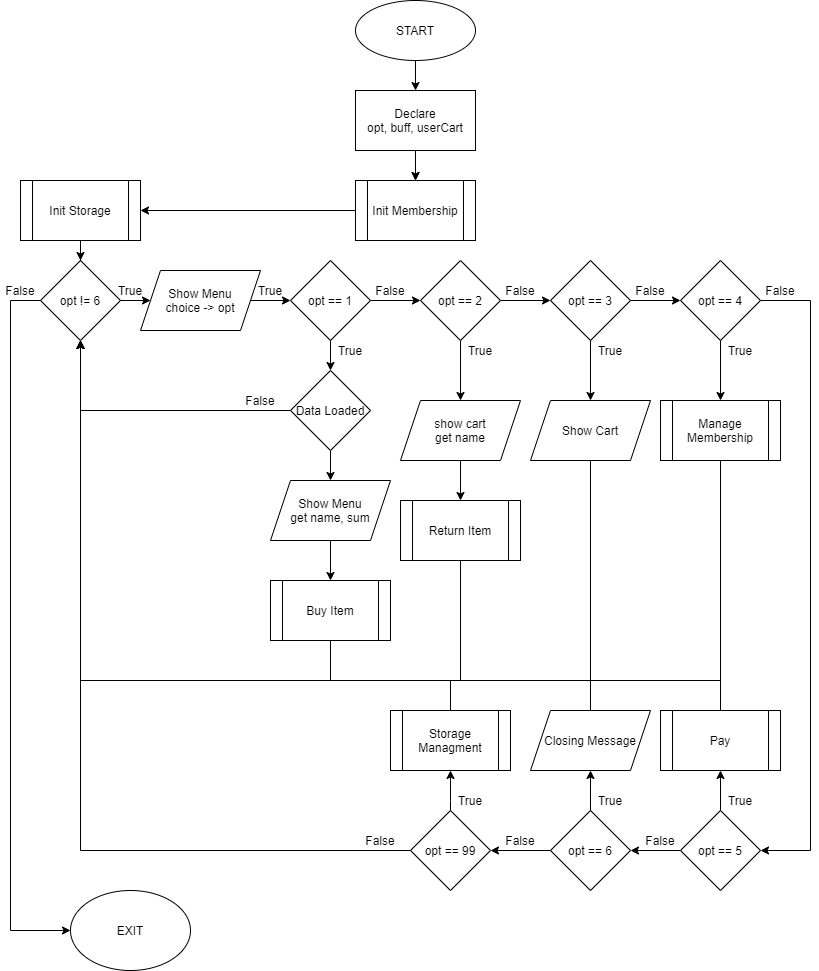

The diagram above was exported from draw.io. Its source (the exported page's mxGraphModel, read from the mxfile embedded in the PNG):
<mxGraphModel dx="1234" dy="724" grid="1" gridSize="10" guides="1" tooltips="1" connect="1" arrows="1" fold="1" page="1" pageScale="1" pageWidth="850" pageHeight="1100" math="0" shadow="0">
  <root>
    <mxCell id="0" />
    <mxCell id="1" parent="0" />
    <mxCell id="101" style="edgeStyle=orthogonalEdgeStyle;rounded=0;orthogonalLoop=1;jettySize=auto;html=1;entryX=0.5;entryY=0;entryDx=0;entryDy=0;" parent="1" source="2" target="6" edge="1">
      <mxGeometry relative="1" as="geometry" />
    </mxCell>
    <mxCell id="2" value="START" style="ellipse;whiteSpace=wrap;html=1;" parent="1" vertex="1">
      <mxGeometry x="365" y="20" width="120" height="60" as="geometry" />
    </mxCell>
    <mxCell id="102" style="edgeStyle=orthogonalEdgeStyle;rounded=0;orthogonalLoop=1;jettySize=auto;html=1;entryX=0.5;entryY=0;entryDx=0;entryDy=0;" parent="1" source="6" target="93" edge="1">
      <mxGeometry relative="1" as="geometry" />
    </mxCell>
    <mxCell id="fC9VBgLNCzgbPccbKzWS-103" value="" style="edgeStyle=orthogonalEdgeStyle;rounded=0;orthogonalLoop=1;jettySize=auto;html=1;" parent="1" source="6" target="93" edge="1">
      <mxGeometry relative="1" as="geometry" />
    </mxCell>
    <mxCell id="6" value="&lt;span&gt;Declare&lt;/span&gt;&lt;br&gt;&lt;span&gt;opt, buff, userCart&lt;/span&gt;" style="rounded=0;whiteSpace=wrap;html=1;" parent="1" vertex="1">
      <mxGeometry x="365" y="110" width="120" height="60" as="geometry" />
    </mxCell>
    <mxCell id="15" style="edgeStyle=orthogonalEdgeStyle;rounded=0;orthogonalLoop=1;jettySize=auto;html=1;entryX=0;entryY=0.5;entryDx=0;entryDy=0;" parent="1" source="11" target="14" edge="1">
      <mxGeometry relative="1" as="geometry" />
    </mxCell>
    <mxCell id="91" style="edgeStyle=orthogonalEdgeStyle;rounded=0;orthogonalLoop=1;jettySize=auto;html=1;entryX=0;entryY=0.5;entryDx=0;entryDy=0;exitX=0;exitY=0.5;exitDx=0;exitDy=0;" parent="1" source="11" target="90" edge="1">
      <mxGeometry relative="1" as="geometry">
        <Array as="points">
          <mxPoint x="20" y="320" />
          <mxPoint x="20" y="950" />
        </Array>
      </mxGeometry>
    </mxCell>
    <mxCell id="11" value="opt != 6" style="rhombus;whiteSpace=wrap;html=1;" parent="1" vertex="1">
      <mxGeometry x="50" y="280" width="80" height="80" as="geometry" />
    </mxCell>
    <mxCell id="48" style="edgeStyle=orthogonalEdgeStyle;rounded=0;orthogonalLoop=1;jettySize=auto;html=1;entryX=0;entryY=0.5;entryDx=0;entryDy=0;" parent="1" source="14" target="19" edge="1">
      <mxGeometry relative="1" as="geometry" />
    </mxCell>
    <mxCell id="14" value="Show Menu&lt;br&gt;choice -&amp;gt; opt" style="shape=parallelogram;perimeter=parallelogramPerimeter;whiteSpace=wrap;html=1;fixedSize=1;" parent="1" vertex="1">
      <mxGeometry x="150" y="290" width="120" height="60" as="geometry" />
    </mxCell>
    <mxCell id="50" style="edgeStyle=orthogonalEdgeStyle;rounded=0;orthogonalLoop=1;jettySize=auto;html=1;entryX=0;entryY=0.5;entryDx=0;entryDy=0;" parent="1" source="16" target="17" edge="1">
      <mxGeometry relative="1" as="geometry" />
    </mxCell>
    <mxCell id="55" style="edgeStyle=orthogonalEdgeStyle;rounded=0;orthogonalLoop=1;jettySize=auto;html=1;entryX=0.5;entryY=0;entryDx=0;entryDy=0;" parent="1" source="16" target="33" edge="1">
      <mxGeometry relative="1" as="geometry" />
    </mxCell>
    <mxCell id="16" value="opt == 2" style="rhombus;whiteSpace=wrap;html=1;" parent="1" vertex="1">
      <mxGeometry x="430" y="280" width="80" height="80" as="geometry" />
    </mxCell>
    <mxCell id="51" style="edgeStyle=orthogonalEdgeStyle;rounded=0;orthogonalLoop=1;jettySize=auto;html=1;entryX=0;entryY=0.5;entryDx=0;entryDy=0;" parent="1" source="17" target="18" edge="1">
      <mxGeometry relative="1" as="geometry" />
    </mxCell>
    <mxCell id="56" style="edgeStyle=orthogonalEdgeStyle;rounded=0;orthogonalLoop=1;jettySize=auto;html=1;entryX=0.5;entryY=0;entryDx=0;entryDy=0;" parent="1" source="17" target="39" edge="1">
      <mxGeometry relative="1" as="geometry" />
    </mxCell>
    <mxCell id="17" value="opt == 3" style="rhombus;whiteSpace=wrap;html=1;" parent="1" vertex="1">
      <mxGeometry x="560" y="280" width="80" height="80" as="geometry" />
    </mxCell>
    <mxCell id="57" style="edgeStyle=orthogonalEdgeStyle;rounded=0;orthogonalLoop=1;jettySize=auto;html=1;entryX=1;entryY=0.5;entryDx=0;entryDy=0;" parent="1" source="18" target="43" edge="1">
      <mxGeometry relative="1" as="geometry">
        <Array as="points">
          <mxPoint x="820" y="320" />
          <mxPoint x="820" y="870" />
        </Array>
      </mxGeometry>
    </mxCell>
    <mxCell id="59" style="edgeStyle=orthogonalEdgeStyle;rounded=0;orthogonalLoop=1;jettySize=auto;html=1;entryX=0.5;entryY=0;entryDx=0;entryDy=0;" parent="1" source="18" target="41" edge="1">
      <mxGeometry relative="1" as="geometry" />
    </mxCell>
    <mxCell id="18" value="opt == 4" style="rhombus;whiteSpace=wrap;html=1;" parent="1" vertex="1">
      <mxGeometry x="690" y="280" width="80" height="80" as="geometry" />
    </mxCell>
    <mxCell id="49" style="edgeStyle=orthogonalEdgeStyle;rounded=0;orthogonalLoop=1;jettySize=auto;html=1;entryX=0;entryY=0.5;entryDx=0;entryDy=0;" parent="1" source="19" target="16" edge="1">
      <mxGeometry relative="1" as="geometry" />
    </mxCell>
    <mxCell id="52" style="edgeStyle=orthogonalEdgeStyle;rounded=0;orthogonalLoop=1;jettySize=auto;html=1;entryX=0.5;entryY=0;entryDx=0;entryDy=0;" parent="1" source="19" target="28" edge="1">
      <mxGeometry relative="1" as="geometry" />
    </mxCell>
    <mxCell id="19" value="opt == 1" style="rhombus;whiteSpace=wrap;html=1;" parent="1" vertex="1">
      <mxGeometry x="300" y="280" width="80" height="80" as="geometry" />
    </mxCell>
    <mxCell id="32" style="edgeStyle=orthogonalEdgeStyle;rounded=0;orthogonalLoop=1;jettySize=auto;html=1;entryX=0.5;entryY=0;entryDx=0;entryDy=0;" parent="1" source="27" target="31" edge="1">
      <mxGeometry relative="1" as="geometry" />
    </mxCell>
    <mxCell id="27" value="Show Menu&lt;br&gt;get name, sum" style="shape=parallelogram;perimeter=parallelogramPerimeter;whiteSpace=wrap;html=1;fixedSize=1;" parent="1" vertex="1">
      <mxGeometry x="280" y="500" width="120" height="60" as="geometry" />
    </mxCell>
    <mxCell id="30" style="edgeStyle=orthogonalEdgeStyle;rounded=0;orthogonalLoop=1;jettySize=auto;html=1;" parent="1" source="28" target="27" edge="1">
      <mxGeometry relative="1" as="geometry" />
    </mxCell>
    <mxCell id="84" style="edgeStyle=orthogonalEdgeStyle;rounded=0;orthogonalLoop=1;jettySize=auto;html=1;" parent="1" source="28" edge="1">
      <mxGeometry relative="1" as="geometry">
        <mxPoint x="90" y="360" as="targetPoint" />
      </mxGeometry>
    </mxCell>
    <mxCell id="28" value="Data Loaded" style="rhombus;whiteSpace=wrap;html=1;" parent="1" vertex="1">
      <mxGeometry x="300" y="390" width="80" height="80" as="geometry" />
    </mxCell>
    <mxCell id="80" style="edgeStyle=orthogonalEdgeStyle;rounded=0;orthogonalLoop=1;jettySize=auto;html=1;exitX=0.5;exitY=1;exitDx=0;exitDy=0;" parent="1" source="31" edge="1">
      <mxGeometry relative="1" as="geometry">
        <mxPoint x="90" y="360" as="targetPoint" />
        <Array as="points">
          <mxPoint x="340" y="700" />
          <mxPoint x="90" y="700" />
        </Array>
      </mxGeometry>
    </mxCell>
    <mxCell id="31" value="Buy Item" style="shape=process;whiteSpace=wrap;html=1;backgroundOutline=1;" parent="1" vertex="1">
      <mxGeometry x="280" y="600" width="120" height="60" as="geometry" />
    </mxCell>
    <mxCell id="54" style="edgeStyle=orthogonalEdgeStyle;rounded=0;orthogonalLoop=1;jettySize=auto;html=1;entryX=0.5;entryY=0;entryDx=0;entryDy=0;" parent="1" source="33" target="34" edge="1">
      <mxGeometry relative="1" as="geometry" />
    </mxCell>
    <mxCell id="33" value="show cart&lt;br&gt;get name" style="shape=parallelogram;perimeter=parallelogramPerimeter;whiteSpace=wrap;html=1;fixedSize=1;" parent="1" vertex="1">
      <mxGeometry x="410" y="420" width="120" height="60" as="geometry" />
    </mxCell>
    <mxCell id="81" style="edgeStyle=orthogonalEdgeStyle;rounded=0;orthogonalLoop=1;jettySize=auto;html=1;entryX=0.5;entryY=1;entryDx=0;entryDy=0;" parent="1" source="34" target="11" edge="1">
      <mxGeometry relative="1" as="geometry">
        <mxPoint x="470" y="700" as="targetPoint" />
        <Array as="points">
          <mxPoint x="470" y="700" />
          <mxPoint x="90" y="700" />
        </Array>
      </mxGeometry>
    </mxCell>
    <mxCell id="34" value="Return Item" style="shape=process;whiteSpace=wrap;html=1;backgroundOutline=1;" parent="1" vertex="1">
      <mxGeometry x="410" y="520" width="120" height="60" as="geometry" />
    </mxCell>
    <mxCell id="82" style="edgeStyle=orthogonalEdgeStyle;rounded=0;orthogonalLoop=1;jettySize=auto;html=1;entryX=0.5;entryY=1;entryDx=0;entryDy=0;" parent="1" source="39" target="11" edge="1">
      <mxGeometry relative="1" as="geometry">
        <mxPoint x="600" y="700" as="targetPoint" />
        <Array as="points">
          <mxPoint x="600" y="700" />
          <mxPoint x="90" y="700" />
        </Array>
      </mxGeometry>
    </mxCell>
    <mxCell id="39" value="Show Cart" style="shape=parallelogram;perimeter=parallelogramPerimeter;whiteSpace=wrap;html=1;fixedSize=1;" parent="1" vertex="1">
      <mxGeometry x="540" y="420" width="120" height="60" as="geometry" />
    </mxCell>
    <mxCell id="83" style="edgeStyle=orthogonalEdgeStyle;rounded=0;orthogonalLoop=1;jettySize=auto;html=1;entryX=0.5;entryY=1;entryDx=0;entryDy=0;" parent="1" source="41" target="11" edge="1">
      <mxGeometry relative="1" as="geometry">
        <mxPoint x="730" y="700" as="targetPoint" />
        <Array as="points">
          <mxPoint x="730" y="700" />
          <mxPoint x="90" y="700" />
        </Array>
      </mxGeometry>
    </mxCell>
    <mxCell id="41" value="Manage Membership" style="shape=process;whiteSpace=wrap;html=1;backgroundOutline=1;" parent="1" vertex="1">
      <mxGeometry x="670" y="420" width="120" height="60" as="geometry" />
    </mxCell>
    <mxCell id="61" style="edgeStyle=orthogonalEdgeStyle;rounded=0;orthogonalLoop=1;jettySize=auto;html=1;entryX=0.5;entryY=1;entryDx=0;entryDy=0;" parent="1" source="43" target="45" edge="1">
      <mxGeometry relative="1" as="geometry" />
    </mxCell>
    <mxCell id="68" style="edgeStyle=orthogonalEdgeStyle;rounded=0;orthogonalLoop=1;jettySize=auto;html=1;entryX=1;entryY=0.5;entryDx=0;entryDy=0;" parent="1" source="43" target="65" edge="1">
      <mxGeometry relative="1" as="geometry" />
    </mxCell>
    <mxCell id="43" value="opt == 5" style="rhombus;whiteSpace=wrap;html=1;" parent="1" vertex="1">
      <mxGeometry x="690" y="830" width="80" height="80" as="geometry" />
    </mxCell>
    <mxCell id="79" style="edgeStyle=orthogonalEdgeStyle;rounded=0;orthogonalLoop=1;jettySize=auto;html=1;exitX=0.5;exitY=0;exitDx=0;exitDy=0;" parent="1" source="45" edge="1">
      <mxGeometry relative="1" as="geometry">
        <mxPoint x="90" y="360" as="targetPoint" />
        <Array as="points">
          <mxPoint x="730" y="700" />
        </Array>
      </mxGeometry>
    </mxCell>
    <mxCell id="45" value="Pay" style="shape=process;whiteSpace=wrap;html=1;backgroundOutline=1;" parent="1" vertex="1">
      <mxGeometry x="670" y="730" width="120" height="60" as="geometry" />
    </mxCell>
    <mxCell id="47" style="edgeStyle=orthogonalEdgeStyle;rounded=0;orthogonalLoop=1;jettySize=auto;html=1;exitX=0.5;exitY=1;exitDx=0;exitDy=0;" parent="1" source="41" target="41" edge="1">
      <mxGeometry relative="1" as="geometry" />
    </mxCell>
    <mxCell id="69" style="edgeStyle=orthogonalEdgeStyle;rounded=0;orthogonalLoop=1;jettySize=auto;html=1;entryX=1;entryY=0.5;entryDx=0;entryDy=0;" parent="1" source="65" target="66" edge="1">
      <mxGeometry relative="1" as="geometry">
        <mxPoint x="510" y="870" as="targetPoint" />
      </mxGeometry>
    </mxCell>
    <mxCell id="88" style="edgeStyle=orthogonalEdgeStyle;rounded=0;orthogonalLoop=1;jettySize=auto;html=1;entryX=0.5;entryY=1;entryDx=0;entryDy=0;" parent="1" source="65" target="87" edge="1">
      <mxGeometry relative="1" as="geometry" />
    </mxCell>
    <mxCell id="65" value="opt == 6" style="rhombus;whiteSpace=wrap;html=1;" parent="1" vertex="1">
      <mxGeometry x="560" y="830" width="80" height="80" as="geometry" />
    </mxCell>
    <mxCell id="70" value="" style="edgeStyle=orthogonalEdgeStyle;rounded=0;orthogonalLoop=1;jettySize=auto;html=1;" parent="1" source="66" target="67" edge="1">
      <mxGeometry relative="1" as="geometry">
        <Array as="points">
          <mxPoint x="460" y="820" />
          <mxPoint x="460" y="820" />
        </Array>
      </mxGeometry>
    </mxCell>
    <mxCell id="73" style="edgeStyle=orthogonalEdgeStyle;rounded=0;orthogonalLoop=1;jettySize=auto;html=1;entryX=0.5;entryY=1;entryDx=0;entryDy=0;" parent="1" source="66" target="11" edge="1">
      <mxGeometry relative="1" as="geometry" />
    </mxCell>
    <mxCell id="66" value="opt == 99" style="rhombus;whiteSpace=wrap;html=1;" parent="1" vertex="1">
      <mxGeometry x="420" y="830" width="80" height="80" as="geometry" />
    </mxCell>
    <mxCell id="85" style="edgeStyle=orthogonalEdgeStyle;rounded=0;orthogonalLoop=1;jettySize=auto;html=1;entryX=0.5;entryY=1;entryDx=0;entryDy=0;exitX=0.5;exitY=0;exitDx=0;exitDy=0;" parent="1" source="67" target="11" edge="1">
      <mxGeometry relative="1" as="geometry">
        <mxPoint x="460" y="700" as="targetPoint" />
        <Array as="points">
          <mxPoint x="460" y="700" />
          <mxPoint x="90" y="700" />
        </Array>
      </mxGeometry>
    </mxCell>
    <mxCell id="67" value="Storage Managment" style="shape=process;whiteSpace=wrap;html=1;backgroundOutline=1;" parent="1" vertex="1">
      <mxGeometry x="400" y="730" width="120" height="60" as="geometry" />
    </mxCell>
    <mxCell id="89" style="edgeStyle=orthogonalEdgeStyle;rounded=0;orthogonalLoop=1;jettySize=auto;html=1;" parent="1" source="87" edge="1">
      <mxGeometry relative="1" as="geometry">
        <mxPoint x="90" y="360" as="targetPoint" />
        <Array as="points">
          <mxPoint x="600" y="700" />
          <mxPoint x="90" y="700" />
        </Array>
      </mxGeometry>
    </mxCell>
    <mxCell id="87" value="Closing Message" style="shape=parallelogram;perimeter=parallelogramPerimeter;whiteSpace=wrap;html=1;fixedSize=1;" parent="1" vertex="1">
      <mxGeometry x="540" y="730" width="120" height="60" as="geometry" />
    </mxCell>
    <mxCell id="90" value="EXIT" style="ellipse;whiteSpace=wrap;html=1;" parent="1" vertex="1">
      <mxGeometry x="80" y="910" width="120" height="80" as="geometry" />
    </mxCell>
    <mxCell id="103" style="edgeStyle=orthogonalEdgeStyle;rounded=0;orthogonalLoop=1;jettySize=auto;html=1;entryX=1;entryY=0.5;entryDx=0;entryDy=0;" parent="1" source="93" target="96" edge="1">
      <mxGeometry relative="1" as="geometry" />
    </mxCell>
    <mxCell id="93" value="Init Membership" style="shape=process;whiteSpace=wrap;html=1;backgroundOutline=1;" parent="1" vertex="1">
      <mxGeometry x="365" y="200" width="120" height="60" as="geometry" />
    </mxCell>
    <mxCell id="100" style="edgeStyle=orthogonalEdgeStyle;rounded=0;orthogonalLoop=1;jettySize=auto;html=1;entryX=0.5;entryY=0;entryDx=0;entryDy=0;" parent="1" source="96" target="11" edge="1">
      <mxGeometry relative="1" as="geometry" />
    </mxCell>
    <mxCell id="96" value="Init Storage" style="shape=process;whiteSpace=wrap;html=1;backgroundOutline=1;" parent="1" vertex="1">
      <mxGeometry x="30" y="200" width="120" height="60" as="geometry" />
    </mxCell>
    <mxCell id="CGJU9bkK9vOtVAjXTlso-103" value="True" style="text;html=1;strokeColor=none;fillColor=none;align=center;verticalAlign=middle;whiteSpace=wrap;rounded=0;" parent="1" vertex="1">
      <mxGeometry x="120" y="300" width="40" height="20" as="geometry" />
    </mxCell>
    <mxCell id="CGJU9bkK9vOtVAjXTlso-104" value="True" style="text;html=1;strokeColor=none;fillColor=none;align=center;verticalAlign=middle;whiteSpace=wrap;rounded=0;" parent="1" vertex="1">
      <mxGeometry x="260" y="300" width="40" height="20" as="geometry" />
    </mxCell>
    <mxCell id="CGJU9bkK9vOtVAjXTlso-105" value="True" style="text;html=1;strokeColor=none;fillColor=none;align=center;verticalAlign=middle;whiteSpace=wrap;rounded=0;" parent="1" vertex="1">
      <mxGeometry x="340" y="360" width="40" height="20" as="geometry" />
    </mxCell>
    <mxCell id="CGJU9bkK9vOtVAjXTlso-106" value="True" style="text;html=1;strokeColor=none;fillColor=none;align=center;verticalAlign=middle;whiteSpace=wrap;rounded=0;" parent="1" vertex="1">
      <mxGeometry x="470" y="360" width="40" height="20" as="geometry" />
    </mxCell>
    <mxCell id="CGJU9bkK9vOtVAjXTlso-107" value="True" style="text;html=1;strokeColor=none;fillColor=none;align=center;verticalAlign=middle;whiteSpace=wrap;rounded=0;" parent="1" vertex="1">
      <mxGeometry x="600" y="360" width="40" height="20" as="geometry" />
    </mxCell>
    <mxCell id="CGJU9bkK9vOtVAjXTlso-109" value="True" style="text;html=1;strokeColor=none;fillColor=none;align=center;verticalAlign=middle;whiteSpace=wrap;rounded=0;" parent="1" vertex="1">
      <mxGeometry x="730" y="360" width="40" height="20" as="geometry" />
    </mxCell>
    <mxCell id="CGJU9bkK9vOtVAjXTlso-110" value="False" style="text;html=1;strokeColor=none;fillColor=none;align=center;verticalAlign=middle;whiteSpace=wrap;rounded=0;" parent="1" vertex="1">
      <mxGeometry x="380" y="300" width="40" height="20" as="geometry" />
    </mxCell>
    <mxCell id="CGJU9bkK9vOtVAjXTlso-111" value="False" style="text;html=1;strokeColor=none;fillColor=none;align=center;verticalAlign=middle;whiteSpace=wrap;rounded=0;" parent="1" vertex="1">
      <mxGeometry x="510" y="300" width="40" height="20" as="geometry" />
    </mxCell>
    <mxCell id="CGJU9bkK9vOtVAjXTlso-112" value="False" style="text;html=1;strokeColor=none;fillColor=none;align=center;verticalAlign=middle;whiteSpace=wrap;rounded=0;" parent="1" vertex="1">
      <mxGeometry x="640" y="300" width="40" height="20" as="geometry" />
    </mxCell>
    <mxCell id="CGJU9bkK9vOtVAjXTlso-113" value="False" style="text;html=1;strokeColor=none;fillColor=none;align=center;verticalAlign=middle;whiteSpace=wrap;rounded=0;" parent="1" vertex="1">
      <mxGeometry x="770" y="300" width="40" height="20" as="geometry" />
    </mxCell>
    <mxCell id="CGJU9bkK9vOtVAjXTlso-114" value="True" style="text;html=1;strokeColor=none;fillColor=none;align=center;verticalAlign=middle;whiteSpace=wrap;rounded=0;" parent="1" vertex="1">
      <mxGeometry x="730" y="810" width="40" height="20" as="geometry" />
    </mxCell>
    <mxCell id="CGJU9bkK9vOtVAjXTlso-115" value="True" style="text;html=1;strokeColor=none;fillColor=none;align=center;verticalAlign=middle;whiteSpace=wrap;rounded=0;" parent="1" vertex="1">
      <mxGeometry x="600" y="810" width="40" height="20" as="geometry" />
    </mxCell>
    <mxCell id="CGJU9bkK9vOtVAjXTlso-116" value="True" style="text;html=1;strokeColor=none;fillColor=none;align=center;verticalAlign=middle;whiteSpace=wrap;rounded=0;" parent="1" vertex="1">
      <mxGeometry x="460" y="810" width="40" height="20" as="geometry" />
    </mxCell>
    <mxCell id="CGJU9bkK9vOtVAjXTlso-117" value="False" style="text;html=1;strokeColor=none;fillColor=none;align=center;verticalAlign=middle;whiteSpace=wrap;rounded=0;" parent="1" vertex="1">
      <mxGeometry x="510" y="850" width="40" height="20" as="geometry" />
    </mxCell>
    <mxCell id="CGJU9bkK9vOtVAjXTlso-118" value="False" style="text;html=1;strokeColor=none;fillColor=none;align=center;verticalAlign=middle;whiteSpace=wrap;rounded=0;" parent="1" vertex="1">
      <mxGeometry x="650" y="850" width="40" height="20" as="geometry" />
    </mxCell>
    <mxCell id="CGJU9bkK9vOtVAjXTlso-119" value="False" style="text;html=1;strokeColor=none;fillColor=none;align=center;verticalAlign=middle;whiteSpace=wrap;rounded=0;" parent="1" vertex="1">
      <mxGeometry x="370" y="850" width="40" height="20" as="geometry" />
    </mxCell>
    <mxCell id="CGJU9bkK9vOtVAjXTlso-120" value="False" style="text;html=1;strokeColor=none;fillColor=none;align=center;verticalAlign=middle;whiteSpace=wrap;rounded=0;" parent="1" vertex="1">
      <mxGeometry x="250" y="410" width="40" height="20" as="geometry" />
    </mxCell>
    <mxCell id="CGJU9bkK9vOtVAjXTlso-121" value="False" style="text;html=1;strokeColor=none;fillColor=none;align=center;verticalAlign=middle;whiteSpace=wrap;rounded=0;" parent="1" vertex="1">
      <mxGeometry x="10" y="300" width="40" height="20" as="geometry" />
    </mxCell>
  </root>
</mxGraphModel>